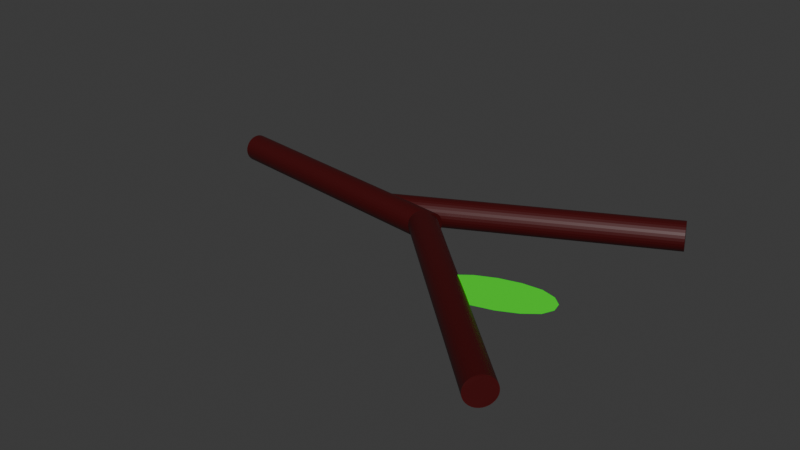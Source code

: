 # Source: sdtick.blend  (saved by Blender 4.4.32; exported with 4.5.12 LTS)
import bpy
from mathutils import Matrix  # noqa: F401  (used for matrix-valued properties, if any)

bpy.ops.wm.read_factory_settings(use_empty=True)
scene = bpy.context.scene
scene.name = 'Scene'

# ---- collections
col_collection = bpy.data.collections.new('Collection'); scene.collection.children.link(col_collection)

# ---- materials (node trees are filled in below, after node groups)
mat_material_001 = bpy.data.materials.new('Material.001')
mat_material_002 = bpy.data.materials.new('Material.002')
mat_material_003 = bpy.data.materials.new('Material.003')
mat_material_004 = bpy.data.materials.new('Material.004')

# ---- material node trees
mat_material_001.use_nodes = True; mat_material_001.node_tree.nodes.clear()
_N = mat_material_001.node_tree.nodes; _L = mat_material_001.node_tree.links
n0 = _N.new('ShaderNodeBsdfPrincipled'); n0.name = 'Principled BSDF'; n0.location = (10, 300)
n0.inputs[0].default_value = (0.05749, 0.0, 0.0005346, 1.0)
n1 = _N.new('ShaderNodeOutputMaterial'); n1.name = 'Material Output'; n1.location = (300, 300)
_L.new(n0.outputs[0], n1.inputs[0])
n1.is_active_output = True
mat_material_002.use_nodes = True; mat_material_002.node_tree.nodes.clear()
_N = mat_material_002.node_tree.nodes; _L = mat_material_002.node_tree.links
n0 = _N.new('ShaderNodeBsdfPrincipled'); n0.name = 'Principled BSDF'; n0.location = (10, 300)
n0.inputs[0].default_value = (0.05749, 0.0, 0.0005346, 1.0)
n1 = _N.new('ShaderNodeOutputMaterial'); n1.name = 'Material Output'; n1.location = (300, 300)
_L.new(n0.outputs[0], n1.inputs[0])
n1.is_active_output = True
mat_material_003.use_nodes = True; mat_material_003.node_tree.nodes.clear()
_N = mat_material_003.node_tree.nodes; _L = mat_material_003.node_tree.links
n0 = _N.new('ShaderNodeBsdfPrincipled'); n0.name = 'Principled BSDF'; n0.location = (10, 300)
n0.inputs[0].default_value = (0.05749, 0.0, 0.0005346, 1.0)
n1 = _N.new('ShaderNodeOutputMaterial'); n1.name = 'Material Output'; n1.location = (300, 300)
_L.new(n0.outputs[0], n1.inputs[0])
n1.is_active_output = True
mat_material_004.use_nodes = True; mat_material_004.node_tree.nodes.clear()
_N = mat_material_004.node_tree.nodes; _L = mat_material_004.node_tree.links
n0 = _N.new('ShaderNodeBsdfPrincipled'); n0.name = 'Principled BSDF'; n0.location = (10, 300)
n0.inputs[0].default_value = (0.01811, 0.8001, 0.0, 1.0)
n0.inputs[2].default_value = 1.0
n1 = _N.new('ShaderNodeOutputMaterial'); n1.name = 'Material Output'; n1.location = (300, 300)
_L.new(n0.outputs[0], n1.inputs[0])
n1.is_active_output = True

# ---- world
world_world = bpy.data.worlds.new('World'); scene.world = world_world
world_world.use_nodes = True; world_world.node_tree.nodes.clear()
_N = world_world.node_tree.nodes; _L = world_world.node_tree.links
n0 = _N.new('ShaderNodeOutputWorld'); n0.name = 'World Output'; n0.location = (300, 300)
n1 = _N.new('ShaderNodeBackground'); n1.name = 'Background'; n1.location = (10, 300)
n1.inputs[0].default_value = (0.05088, 0.05088, 0.05088, 1.0)
_L.new(n1.outputs[0], n0.inputs[0])
n0.is_active_output = True
world_world.color = (0.05088, 0.05088, 0.05088)
world_world.sun_shadow_jitter_overblur = 0.0

# ---- meshes
me_cylinder = bpy.data.meshes.new('Cylinder')
me_cylinder.from_pydata([(17.7, -2.253, 0.8606), (-2.044, 0.8593, 0.7914), (17.71, -2.25, 0.841), (-2.037, 0.8617, 0.7718), (17.72, -2.21, 0.8218), (-2.024, 0.9019, 0.7527), (17.74, -2.134, 0.8039), (-2.006, 0.9783, 0.7347), (17.76, -2.024, 0.7878), (-1.983, 1.088, 0.7187), (17.79, -1.885, 0.7742), (-1.956, 1.227, 0.7051), (17.82, -1.723, 0.7636), (-1.927, 1.389, 0.6945), (17.85, -1.543, 0.7564), (-1.896, 1.569, 0.6873), (17.88, -1.353, 0.753), (-1.865, 1.759, 0.6838), (17.91, -1.159, 0.7533), (-1.834, 1.953, 0.6842), (17.94, -0.9696, 0.7575), (-1.806, 2.142, 0.6884), (17.96, -0.7916, 0.7653), (-1.781, 2.32, 0.6962), (17.99, -0.632, 0.7765), (-1.759, 2.48, 0.7074), (18.0, -0.4968, 0.7906), (-1.743, 2.615, 0.7215), (18.01, -0.3913, 0.8071), (-1.732, 2.721, 0.7379), (18.02, -0.3195, 0.8253), (-1.727, 2.792, 0.7562), (18.02, -0.2841, 0.8446), (-1.728, 2.828, 0.7755), (18.01, -0.2866, 0.8642), (-1.736, 2.825, 0.7951), (18.0, -0.3268, 0.8833), (-1.749, 2.785, 0.8142), (17.98, -0.4031, 0.9013), (-1.767, 2.709, 0.8322), (17.95, -0.5128, 0.9174), (-1.79, 2.599, 0.8482), (17.93, -0.6514, 0.931), (-1.816, 2.46, 0.8618), (17.9, -0.8138, 0.9416), (-1.846, 2.298, 0.8724), (17.87, -0.9936, 0.9487), (-1.877, 2.118, 0.8796), (17.84, -1.184, 0.9522), (-1.908, 1.928, 0.8831), (17.81, -1.378, 0.9518), (-1.938, 1.734, 0.8827), (17.78, -1.567, 0.9477), (-1.967, 1.545, 0.8785), (17.75, -1.745, 0.9398), (-1.992, 1.367, 0.8707), (17.73, -1.905, 0.9287), (-2.013, 1.207, 0.8595), (17.71, -2.04, 0.9146), (-2.03, 1.072, 0.8454), (17.7, -2.145, 0.8981), (-2.04, 0.9664, 0.829), (17.7, -2.217, 0.8798), (-2.045, 0.8946, 0.8107)], [], [(0, 1, 3, 2), (2, 3, 5, 4), (4, 5, 7, 6), (6, 7, 9, 8), (8, 9, 11, 10), (10, 11, 13, 12), (12, 13, 15, 14), (14, 15, 17, 16), (16, 17, 19, 18), (18, 19, 21, 20), (20, 21, 23, 22), (22, 23, 25, 24), (24, 25, 27, 26), (26, 27, 29, 28), (28, 29, 31, 30), (30, 31, 33, 32), (32, 33, 35, 34), (34, 35, 37, 36), (36, 37, 39, 38), (38, 39, 41, 40), (40, 41, 43, 42), (42, 43, 45, 44), (44, 45, 47, 46), (46, 47, 49, 48), (48, 49, 51, 50), (50, 51, 53, 52), (52, 53, 55, 54), (54, 55, 57, 56), (56, 57, 59, 58), (58, 59, 61, 60), (3, 1, 63, 61, 59, 57, 55, 53, 51, 49, 47, 45, 43, 41, 39, 37, 35, 33, 31, 29, 27, 25, 23, 21, 19, 17, 15, 13, 11, 9, 7, 5), (60, 61, 63, 62), (62, 63, 1, 0), (0, 2, 4, 6, 8, 10, 12, 14, 16, 18, 20, 22, 24, 26, 28, 30, 32, 34, 36, 38, 40, 42, 44, 46, 48, 50, 52, 54, 56, 58, 60, 62)])
_uv = me_cylinder.uv_layers.new(name='UVMap')
_uv.uv.foreach_set('vector', [1.0, 0.5, 1.0, 1.0, 0.9688, 1.0, 0.9688, 0.5, 0.9688, 0.5, 0.9688, 1.0, 0.9375, 1.0, 0.9375, 0.5, 0.9375, 0.5, 0.9375, 1.0, 0.9062, 1.0, 0.9062, 0.5, 0.9062, 0.5, 0.9062, 1.0, 0.875, 1.0, 0.875, 0.5, 0.875, 0.5, 0.875, 1.0, 0.8438, 1.0, 0.8438, 0.5, 0.8438, 0.5, 0.8438, 1.0, 0.8125, 1.0, 0.8125, 0.5, 0.8125, 0.5, 0.8125, 1.0, 0.7812, 1.0, 0.7812, 0.5, 0.7812, 0.5, 0.7812, 1.0, 0.75, 1.0, 0.75, 0.5, 0.75, 0.5, 0.75, 1.0, 0.7188, 1.0, 0.7188, 0.5, 0.7188, 0.5, 0.7188, 1.0, 0.6875, 1.0, 0.6875, 0.5, 0.6875, 0.5, 0.6875, 1.0, 0.6562, 1.0, 0.6562, 0.5, 0.6562, 0.5, 0.6562, 1.0, 0.625, 1.0, 0.625, 0.5, 0.625, 0.5, 0.625, 1.0, 0.5938, 1.0, 0.5938, 0.5, 0.5938, 0.5, 0.5938, 1.0, 0.5625, 1.0, 0.5625, 0.5, 0.5625, 0.5, 0.5625, 1.0, 0.5312, 1.0, 0.5312, 0.5, 0.5312, 0.5, 0.5312, 1.0, 0.5, 1.0, 0.5, 0.5, 0.5, 0.5, 0.5, 1.0, 0.4688, 1.0, 0.4688, 0.5, 0.4688, 0.5, 0.4688, 1.0, 0.4375, 1.0, 0.4375, 0.5, 0.4375, 0.5, 0.4375, 1.0, 0.4062, 1.0, 0.4062, 0.5, 0.4062, 0.5, 0.4062, 1.0, 0.375, 1.0, 0.375, 0.5, 0.375, 0.5, 0.375, 1.0, 0.3438, 1.0, 0.3438, 0.5, 0.3438, 0.5, 0.3438, 1.0, 0.3125, 1.0, 0.3125, 0.5, 0.3125, 0.5, 0.3125, 1.0, 0.2812, 1.0, 0.2812, 0.5, 0.2812, 0.5, 0.2812, 1.0, 0.25, 1.0, 0.25, 0.5, 0.25, 0.5, 0.25, 1.0, 0.2188, 1.0, 0.2188, 0.5, 0.2188, 0.5, 0.2188, 1.0, 0.1875, 1.0, 0.1875, 0.5, 0.1875, 0.5, 0.1875, 1.0, 0.1562, 1.0, 0.1562, 0.5, 0.1562, 0.5, 0.1562, 1.0, 0.125, 1.0, 0.125, 0.5, 0.125, 0.5, 0.125, 1.0, 0.09375, 1.0, 0.09375, 0.5, 0.09375, 0.5, 0.09375, 1.0, 0.0625, 1.0, 0.0625, 0.5, 0.2968, 0.4854, 0.25, 0.49, 0.2032, 0.4854, 0.1582, 0.4717, 0.1167, 0.4496, 0.08029, 0.4197, 0.05045, 0.3833, 0.02827, 0.3418, 0.01461, 0.2968, 0.01, 0.25, 0.01461, 0.2032, 0.02827, 0.1582, 0.05045, 0.1167, 0.08029, 0.08029, 0.1167, 0.05045, 0.1582, 0.02827, 0.2032, 0.01461, 0.25, 0.01, 0.2968, 0.01461, 0.3418, 0.02827, 0.3833, 0.05045, 0.4197, 0.08029, 0.4496, 0.1167, 0.4717, 0.1582, 0.4854, 0.2032, 0.49, 0.25, 0.4854, 0.2968, 0.4717, 0.3418, 0.4496, 0.3833, 0.4197, 0.4197, 0.3833, 0.4496, 0.3418, 0.4717, 0.0625, 0.5, 0.0625, 1.0, 0.03125, 1.0, 0.03125, 0.5, 0.03125, 0.5, 0.03125, 1.0, 0.0, 1.0, 0.0, 0.5, 0.75, 0.49, 0.7968, 0.4854, 0.8418, 0.4717, 0.8833, 0.4496, 0.9197, 0.4197, 0.9496, 0.3833, 0.9717, 0.3418, 0.9854, 0.2968, 0.99, 0.25, 0.9854, 0.2032, 0.9717, 0.1582, 0.9496, 0.1167, 0.9197, 0.08029, 0.8833, 0.05045, 0.8418, 0.02827, 0.7968, 0.01461, 0.75, 0.01, 0.7032, 0.01461, 0.6582, 0.02827, 0.6167, 0.05045, 0.5803, 0.08029, 0.5504, 0.1167, 0.5283, 0.1582, 0.5146, 0.2032, 0.51, 0.25, 0.5146, 0.2968, 0.5283, 0.3418, 0.5504, 0.3833, 0.5803, 0.4197, 0.6167, 0.4496, 0.6582, 0.4717, 0.7032, 0.4854])
me_cylinder.materials.append(mat_material_001)
me_cylinder.update()
me_cylinder_001 = bpy.data.meshes.new('Cylinder.001')
me_cylinder_001.from_pydata([(1.728, -2.828, -0.7755), (-18.02, 0.2841, -0.8446), (1.736, -2.825, -0.7951), (-18.01, 0.2866, -0.8642), (1.749, -2.785, -0.8142), (-18.0, 0.3268, -0.8833), (1.767, -2.709, -0.8322), (-17.98, 0.4031, -0.9013), (1.79, -2.599, -0.8482), (-17.95, 0.5128, -0.9174), (1.816, -2.46, -0.8618), (-17.93, 0.6514, -0.931), (1.846, -2.298, -0.8724), (-17.9, 0.8138, -0.9416), (1.877, -2.118, -0.8796), (-17.87, 0.9936, -0.9487), (1.908, -1.928, -0.8831), (-17.84, 1.184, -0.9522), (1.938, -1.734, -0.8827), (-17.81, 1.378, -0.9518), (1.967, -1.545, -0.8785), (-17.78, 1.567, -0.9477), (1.992, -1.367, -0.8707), (-17.75, 1.745, -0.9398), (2.013, -1.207, -0.8595), (-17.73, 1.905, -0.9287), (2.03, -1.072, -0.8454), (-17.71, 2.04, -0.9146), (2.04, -0.9665, -0.829), (-17.7, 2.145, -0.8981), (2.045, -0.8946, -0.8107), (-17.7, 2.217, -0.8798), (2.044, -0.8593, -0.7914), (-17.7, 2.253, -0.8606), (2.037, -0.8617, -0.7718), (-17.71, 2.25, -0.841), (2.024, -0.9019, -0.7527), (-17.72, 2.21, -0.8218), (2.006, -0.9783, -0.7347), (-17.74, 2.134, -0.8039), (1.983, -1.088, -0.7187), (-17.76, 2.024, -0.7878), (1.956, -1.227, -0.7051), (-17.79, 1.885, -0.7742), (1.927, -1.389, -0.6945), (-17.82, 1.723, -0.7636), (1.896, -1.569, -0.6873), (-17.85, 1.543, -0.7564), (1.865, -1.759, -0.6838), (-17.88, 1.353, -0.753), (1.834, -1.953, -0.6842), (-17.91, 1.159, -0.7533), (1.806, -2.142, -0.6884), (-17.94, 0.9696, -0.7575), (1.781, -2.32, -0.6962), (-17.96, 0.7916, -0.7653), (1.759, -2.48, -0.7074), (-17.99, 0.632, -0.7765), (1.743, -2.615, -0.7215), (-18.0, 0.4968, -0.7906), (1.732, -2.721, -0.7379), (-18.01, 0.3913, -0.8071), (1.727, -2.792, -0.7562), (-18.02, 0.3195, -0.8253)], [], [(0, 1, 3, 2), (2, 3, 5, 4), (4, 5, 7, 6), (6, 7, 9, 8), (8, 9, 11, 10), (10, 11, 13, 12), (12, 13, 15, 14), (14, 15, 17, 16), (16, 17, 19, 18), (18, 19, 21, 20), (20, 21, 23, 22), (22, 23, 25, 24), (24, 25, 27, 26), (26, 27, 29, 28), (28, 29, 31, 30), (30, 31, 33, 32), (32, 33, 35, 34), (34, 35, 37, 36), (36, 37, 39, 38), (38, 39, 41, 40), (40, 41, 43, 42), (42, 43, 45, 44), (44, 45, 47, 46), (46, 47, 49, 48), (48, 49, 51, 50), (50, 51, 53, 52), (52, 53, 55, 54), (54, 55, 57, 56), (56, 57, 59, 58), (58, 59, 61, 60), (3, 1, 63, 61, 59, 57, 55, 53, 51, 49, 47, 45, 43, 41, 39, 37, 35, 33, 31, 29, 27, 25, 23, 21, 19, 17, 15, 13, 11, 9, 7, 5), (60, 61, 63, 62), (62, 63, 1, 0), (0, 2, 4, 6, 8, 10, 12, 14, 16, 18, 20, 22, 24, 26, 28, 30, 32, 34, 36, 38, 40, 42, 44, 46, 48, 50, 52, 54, 56, 58, 60, 62)])
_uv = me_cylinder_001.uv_layers.new(name='UVMap')
_uv.uv.foreach_set('vector', [1.0, 0.5, 1.0, 1.0, 0.9688, 1.0, 0.9688, 0.5, 0.9688, 0.5, 0.9688, 1.0, 0.9375, 1.0, 0.9375, 0.5, 0.9375, 0.5, 0.9375, 1.0, 0.9062, 1.0, 0.9062, 0.5, 0.9062, 0.5, 0.9062, 1.0, 0.875, 1.0, 0.875, 0.5, 0.875, 0.5, 0.875, 1.0, 0.8438, 1.0, 0.8438, 0.5, 0.8438, 0.5, 0.8438, 1.0, 0.8125, 1.0, 0.8125, 0.5, 0.8125, 0.5, 0.8125, 1.0, 0.7812, 1.0, 0.7812, 0.5, 0.7812, 0.5, 0.7812, 1.0, 0.75, 1.0, 0.75, 0.5, 0.75, 0.5, 0.75, 1.0, 0.7188, 1.0, 0.7188, 0.5, 0.7188, 0.5, 0.7188, 1.0, 0.6875, 1.0, 0.6875, 0.5, 0.6875, 0.5, 0.6875, 1.0, 0.6562, 1.0, 0.6562, 0.5, 0.6562, 0.5, 0.6562, 1.0, 0.625, 1.0, 0.625, 0.5, 0.625, 0.5, 0.625, 1.0, 0.5938, 1.0, 0.5938, 0.5, 0.5938, 0.5, 0.5938, 1.0, 0.5625, 1.0, 0.5625, 0.5, 0.5625, 0.5, 0.5625, 1.0, 0.5312, 1.0, 0.5312, 0.5, 0.5312, 0.5, 0.5312, 1.0, 0.5, 1.0, 0.5, 0.5, 0.5, 0.5, 0.5, 1.0, 0.4688, 1.0, 0.4688, 0.5, 0.4688, 0.5, 0.4688, 1.0, 0.4375, 1.0, 0.4375, 0.5, 0.4375, 0.5, 0.4375, 1.0, 0.4062, 1.0, 0.4062, 0.5, 0.4062, 0.5, 0.4062, 1.0, 0.375, 1.0, 0.375, 0.5, 0.375, 0.5, 0.375, 1.0, 0.3438, 1.0, 0.3438, 0.5, 0.3438, 0.5, 0.3438, 1.0, 0.3125, 1.0, 0.3125, 0.5, 0.3125, 0.5, 0.3125, 1.0, 0.2812, 1.0, 0.2812, 0.5, 0.2812, 0.5, 0.2812, 1.0, 0.25, 1.0, 0.25, 0.5, 0.25, 0.5, 0.25, 1.0, 0.2188, 1.0, 0.2188, 0.5, 0.2188, 0.5, 0.2188, 1.0, 0.1875, 1.0, 0.1875, 0.5, 0.1875, 0.5, 0.1875, 1.0, 0.1562, 1.0, 0.1562, 0.5, 0.1562, 0.5, 0.1562, 1.0, 0.125, 1.0, 0.125, 0.5, 0.125, 0.5, 0.125, 1.0, 0.09375, 1.0, 0.09375, 0.5, 0.09375, 0.5, 0.09375, 1.0, 0.0625, 1.0, 0.0625, 0.5, 0.2968, 0.4854, 0.25, 0.49, 0.2032, 0.4854, 0.1582, 0.4717, 0.1167, 0.4496, 0.08029, 0.4197, 0.05045, 0.3833, 0.02827, 0.3418, 0.01461, 0.2968, 0.01, 0.25, 0.01461, 0.2032, 0.02827, 0.1582, 0.05045, 0.1167, 0.08029, 0.08029, 0.1167, 0.05045, 0.1582, 0.02827, 0.2032, 0.01461, 0.25, 0.01, 0.2968, 0.01461, 0.3418, 0.02827, 0.3833, 0.05045, 0.4197, 0.08029, 0.4496, 0.1167, 0.4717, 0.1582, 0.4854, 0.2032, 0.49, 0.25, 0.4854, 0.2968, 0.4717, 0.3418, 0.4496, 0.3833, 0.4197, 0.4197, 0.3833, 0.4496, 0.3418, 0.4717, 0.0625, 0.5, 0.0625, 1.0, 0.03125, 1.0, 0.03125, 0.5, 0.03125, 0.5, 0.03125, 1.0, 0.0, 1.0, 0.0, 0.5, 0.75, 0.49, 0.7968, 0.4854, 0.8418, 0.4717, 0.8833, 0.4496, 0.9197, 0.4197, 0.9496, 0.3833, 0.9717, 0.3418, 0.9854, 0.2968, 0.99, 0.25, 0.9854, 0.2032, 0.9717, 0.1582, 0.9496, 0.1167, 0.9197, 0.08029, 0.8833, 0.05045, 0.8418, 0.02827, 0.7968, 0.01461, 0.75, 0.01, 0.7032, 0.01461, 0.6582, 0.02827, 0.6167, 0.05045, 0.5803, 0.08029, 0.5504, 0.1167, 0.5283, 0.1582, 0.5146, 0.2032, 0.51, 0.25, 0.5146, 0.2968, 0.5283, 0.3418, 0.5504, 0.3833, 0.5803, 0.4197, 0.6167, 0.4496, 0.6582, 0.4717, 0.7032, 0.4854])
me_cylinder_001.materials.append(mat_material_002)
me_cylinder_001.update()
me_cylinder_002 = bpy.data.meshes.new('Cylinder.002')
me_cylinder_002.from_pydata([(17.7, -2.253, 0.8606), (-2.044, 0.8593, 0.7914), (17.71, -2.25, 0.841), (-2.037, 0.8617, 0.7718), (17.72, -2.21, 0.8218), (-2.024, 0.9019, 0.7527), (17.74, -2.134, 0.8039), (-2.006, 0.9783, 0.7347), (17.76, -2.024, 0.7878), (-1.983, 1.088, 0.7187), (17.79, -1.885, 0.7742), (-1.956, 1.227, 0.7051), (17.82, -1.723, 0.7636), (-1.927, 1.389, 0.6945), (17.85, -1.543, 0.7564), (-1.896, 1.569, 0.6873), (17.88, -1.353, 0.753), (-1.865, 1.759, 0.6838), (17.91, -1.159, 0.7533), (-1.834, 1.953, 0.6842), (17.94, -0.9696, 0.7575), (-1.806, 2.142, 0.6884), (17.96, -0.7916, 0.7653), (-1.781, 2.32, 0.6962), (17.99, -0.632, 0.7765), (-1.759, 2.48, 0.7074), (18.0, -0.4968, 0.7906), (-1.743, 2.615, 0.7215), (18.01, -0.3913, 0.8071), (-1.732, 2.721, 0.7379), (18.02, -0.3195, 0.8253), (-1.727, 2.792, 0.7562), (18.02, -0.2841, 0.8446), (-1.728, 2.828, 0.7755), (18.01, -0.2866, 0.8642), (-1.736, 2.825, 0.7951), (18.0, -0.3268, 0.8833), (-1.749, 2.785, 0.8142), (17.98, -0.4031, 0.9013), (-1.767, 2.709, 0.8322), (17.95, -0.5128, 0.9174), (-1.79, 2.599, 0.8482), (17.93, -0.6514, 0.931), (-1.816, 2.46, 0.8618), (17.9, -0.8138, 0.9416), (-1.846, 2.298, 0.8724), (17.87, -0.9936, 0.9487), (-1.877, 2.118, 0.8796), (17.84, -1.184, 0.9522), (-1.908, 1.928, 0.8831), (17.81, -1.378, 0.9518), (-1.938, 1.734, 0.8827), (17.78, -1.567, 0.9477), (-1.967, 1.545, 0.8785), (17.75, -1.745, 0.9398), (-1.992, 1.367, 0.8707), (17.73, -1.905, 0.9287), (-2.013, 1.207, 0.8595), (17.71, -2.04, 0.9146), (-2.03, 1.072, 0.8454), (17.7, -2.145, 0.8981), (-2.04, 0.9664, 0.829), (17.7, -2.217, 0.8798), (-2.045, 0.8946, 0.8107)], [], [(0, 1, 3, 2), (2, 3, 5, 4), (4, 5, 7, 6), (6, 7, 9, 8), (8, 9, 11, 10), (10, 11, 13, 12), (12, 13, 15, 14), (14, 15, 17, 16), (16, 17, 19, 18), (18, 19, 21, 20), (20, 21, 23, 22), (22, 23, 25, 24), (24, 25, 27, 26), (26, 27, 29, 28), (28, 29, 31, 30), (30, 31, 33, 32), (32, 33, 35, 34), (34, 35, 37, 36), (36, 37, 39, 38), (38, 39, 41, 40), (40, 41, 43, 42), (42, 43, 45, 44), (44, 45, 47, 46), (46, 47, 49, 48), (48, 49, 51, 50), (50, 51, 53, 52), (52, 53, 55, 54), (54, 55, 57, 56), (56, 57, 59, 58), (58, 59, 61, 60), (3, 1, 63, 61, 59, 57, 55, 53, 51, 49, 47, 45, 43, 41, 39, 37, 35, 33, 31, 29, 27, 25, 23, 21, 19, 17, 15, 13, 11, 9, 7, 5), (60, 61, 63, 62), (62, 63, 1, 0), (0, 2, 4, 6, 8, 10, 12, 14, 16, 18, 20, 22, 24, 26, 28, 30, 32, 34, 36, 38, 40, 42, 44, 46, 48, 50, 52, 54, 56, 58, 60, 62)])
_uv = me_cylinder_002.uv_layers.new(name='UVMap')
_uv.uv.foreach_set('vector', [1.0, 0.5, 1.0, 1.0, 0.9688, 1.0, 0.9688, 0.5, 0.9688, 0.5, 0.9688, 1.0, 0.9375, 1.0, 0.9375, 0.5, 0.9375, 0.5, 0.9375, 1.0, 0.9062, 1.0, 0.9062, 0.5, 0.9062, 0.5, 0.9062, 1.0, 0.875, 1.0, 0.875, 0.5, 0.875, 0.5, 0.875, 1.0, 0.8438, 1.0, 0.8438, 0.5, 0.8438, 0.5, 0.8438, 1.0, 0.8125, 1.0, 0.8125, 0.5, 0.8125, 0.5, 0.8125, 1.0, 0.7812, 1.0, 0.7812, 0.5, 0.7812, 0.5, 0.7812, 1.0, 0.75, 1.0, 0.75, 0.5, 0.75, 0.5, 0.75, 1.0, 0.7188, 1.0, 0.7188, 0.5, 0.7188, 0.5, 0.7188, 1.0, 0.6875, 1.0, 0.6875, 0.5, 0.6875, 0.5, 0.6875, 1.0, 0.6562, 1.0, 0.6562, 0.5, 0.6562, 0.5, 0.6562, 1.0, 0.625, 1.0, 0.625, 0.5, 0.625, 0.5, 0.625, 1.0, 0.5938, 1.0, 0.5938, 0.5, 0.5938, 0.5, 0.5938, 1.0, 0.5625, 1.0, 0.5625, 0.5, 0.5625, 0.5, 0.5625, 1.0, 0.5312, 1.0, 0.5312, 0.5, 0.5312, 0.5, 0.5312, 1.0, 0.5, 1.0, 0.5, 0.5, 0.5, 0.5, 0.5, 1.0, 0.4688, 1.0, 0.4688, 0.5, 0.4688, 0.5, 0.4688, 1.0, 0.4375, 1.0, 0.4375, 0.5, 0.4375, 0.5, 0.4375, 1.0, 0.4062, 1.0, 0.4062, 0.5, 0.4062, 0.5, 0.4062, 1.0, 0.375, 1.0, 0.375, 0.5, 0.375, 0.5, 0.375, 1.0, 0.3438, 1.0, 0.3438, 0.5, 0.3438, 0.5, 0.3438, 1.0, 0.3125, 1.0, 0.3125, 0.5, 0.3125, 0.5, 0.3125, 1.0, 0.2812, 1.0, 0.2812, 0.5, 0.2812, 0.5, 0.2812, 1.0, 0.25, 1.0, 0.25, 0.5, 0.25, 0.5, 0.25, 1.0, 0.2188, 1.0, 0.2188, 0.5, 0.2188, 0.5, 0.2188, 1.0, 0.1875, 1.0, 0.1875, 0.5, 0.1875, 0.5, 0.1875, 1.0, 0.1562, 1.0, 0.1562, 0.5, 0.1562, 0.5, 0.1562, 1.0, 0.125, 1.0, 0.125, 0.5, 0.125, 0.5, 0.125, 1.0, 0.09375, 1.0, 0.09375, 0.5, 0.09375, 0.5, 0.09375, 1.0, 0.0625, 1.0, 0.0625, 0.5, 0.2968, 0.4854, 0.25, 0.49, 0.2032, 0.4854, 0.1582, 0.4717, 0.1167, 0.4496, 0.08029, 0.4197, 0.05045, 0.3833, 0.02827, 0.3418, 0.01461, 0.2968, 0.01, 0.25, 0.01461, 0.2032, 0.02827, 0.1582, 0.05045, 0.1167, 0.08029, 0.08029, 0.1167, 0.05045, 0.1582, 0.02827, 0.2032, 0.01461, 0.25, 0.01, 0.2968, 0.01461, 0.3418, 0.02827, 0.3833, 0.05045, 0.4197, 0.08029, 0.4496, 0.1167, 0.4717, 0.1582, 0.4854, 0.2032, 0.49, 0.25, 0.4854, 0.2968, 0.4717, 0.3418, 0.4496, 0.3833, 0.4197, 0.4197, 0.3833, 0.4496, 0.3418, 0.4717, 0.0625, 0.5, 0.0625, 1.0, 0.03125, 1.0, 0.03125, 0.5, 0.03125, 0.5, 0.03125, 1.0, 0.0, 1.0, 0.0, 0.5, 0.75, 0.49, 0.7968, 0.4854, 0.8418, 0.4717, 0.8833, 0.4496, 0.9197, 0.4197, 0.9496, 0.3833, 0.9717, 0.3418, 0.9854, 0.2968, 0.99, 0.25, 0.9854, 0.2032, 0.9717, 0.1582, 0.9496, 0.1167, 0.9197, 0.08029, 0.8833, 0.05045, 0.8418, 0.02827, 0.7968, 0.01461, 0.75, 0.01, 0.7032, 0.01461, 0.6582, 0.02827, 0.6167, 0.05045, 0.5803, 0.08029, 0.5504, 0.1167, 0.5283, 0.1582, 0.5146, 0.2032, 0.51, 0.25, 0.5146, 0.2968, 0.5283, 0.3418, 0.5504, 0.3833, 0.5803, 0.4197, 0.6167, 0.4496, 0.6582, 0.4717, 0.7032, 0.4854])
me_cylinder_002.materials.append(mat_material_003)
me_cylinder_002.update()
me_plane = bpy.data.meshes.new('Plane')
me_plane.from_pydata([(-1.0, -1.0, 0.0), (1.0, -1.0, 0.0), (-1.0, 1.0, 0.0), (1.0, 1.0, 0.0)], [], [(0, 1, 3, 2)])
_uv = me_plane.uv_layers.new(name='UVMap')
_uv.uv.foreach_set('vector', [0.0, 0.0, 1.0, 0.0, 1.0, 1.0, 0.0, 1.0])
me_plane.materials.append(mat_material_004)
me_plane.update()

# ---- objects
ob_cylinder = bpy.data.objects.new('Cylinder', me_cylinder)
ob_cylinder_001 = bpy.data.objects.new('Cylinder.001', me_cylinder_001)
ob_cylinder_002 = bpy.data.objects.new('Cylinder.002', me_cylinder_002)
ob_plane = bpy.data.objects.new('Plane', me_plane)

# ---- transforms, parenting, visibility, modifiers, constraints
ob_cylinder.location = (0.1782, -0.2921, 0.03448)
ob_cylinder.rotation_euler = (0.0, -0.0, -0.5937)
ob_cylinder.scale = (0.1, 0.1, 1.0)
ob_cylinder_001.location = (0.0, 0.1539, 1.593)
ob_cylinder_001.scale = (0.1, 0.1, 1.0)
ob_cylinder_002.location = (0.0, 0.0, 0.0)
ob_cylinder_002.rotation_euler = (0.0, -0.0, 0.5691)
ob_cylinder_002.scale = (0.1, 0.1, 1.0)
ob_plane.location = (1.074, -0.5335, 0.8659)
ob_plane.rotation_euler = (0.07789, 0.1227, 0.5676)
ob_plane.scale = (0.4, 0.18, 1.0)
_m = ob_plane.modifiers.new('Subdivision', 'SUBSURF')

# ---- collection membership
col_collection.objects.link(ob_cylinder)
col_collection.objects.link(ob_cylinder_001)
col_collection.objects.link(ob_cylinder_002)
col_collection.objects.link(ob_plane)

# ---- scene / render settings (as saved in the file)
scene.frame_start = 0; scene.frame_end = 19; scene.frame_set(6)
scene.render.engine = 'BLENDER_EEVEE_NEXT'
bpy.context.view_layer.update()

# ---- added for rendering (the .blend has no active camera and no usable light): camera, sun
cam_auto = bpy.data.cameras.new('AutoCamera')
cam_auto.lens = 50.0
cam_auto.sensor_width = 36.0
cam_auto.clip_end = 1000.0
ob_auto_camera = bpy.data.objects.new('AutoCamera', cam_auto)
scene.collection.objects.link(ob_auto_camera)
ob_auto_camera.location = (4.21088, -5.17499, 4.17133)
ob_auto_camera.rotation_euler = (1.09748, -7.21219e-08, 0.694738)
scene.camera = ob_auto_camera
light_auto_sun = bpy.data.lights.new('AutoSun', 'SUN')
light_auto_sun.energy = 3.0
light_auto_sun.angle = 0.0523599
ob_auto_sun = bpy.data.objects.new('AutoSun', light_auto_sun)
scene.collection.objects.link(ob_auto_sun)
ob_auto_sun.rotation_euler = (0.872665, 0.174533, 0.523599)
bpy.context.view_layer.update()
